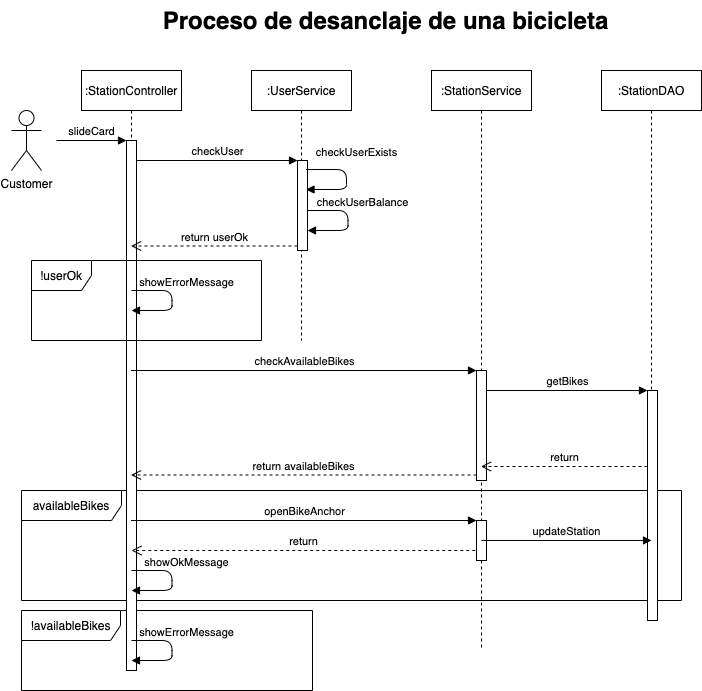

The diagram above was exported from draw.io. Its source (the exported page's mxGraphModel, read from the mxfile embedded in the PNG):
<mxGraphModel dx="1097" dy="897" grid="1" gridSize="10" guides="1" tooltips="1" connect="1" arrows="1" fold="1" page="1" pageScale="1" pageWidth="827" pageHeight="1169" math="0" shadow="0">
  <root>
    <mxCell id="0" />
    <mxCell id="1" parent="0" />
    <mxCell id="fyFZDhpU_vIe3ZJnhm4L-40" value="!availableBikes" style="shape=umlFrame;whiteSpace=wrap;html=1;width=99;height=30;" vertex="1" parent="1">
      <mxGeometry x="50" y="710" width="291" height="80" as="geometry" />
    </mxCell>
    <mxCell id="fyFZDhpU_vIe3ZJnhm4L-36" value="availableBikes" style="shape=umlFrame;whiteSpace=wrap;html=1;width=100;height=30;" vertex="1" parent="1">
      <mxGeometry x="50" y="590" width="660" height="110" as="geometry" />
    </mxCell>
    <mxCell id="fyFZDhpU_vIe3ZJnhm4L-4" value=":StationController" style="shape=umlLifeline;perimeter=lifelinePerimeter;whiteSpace=wrap;html=1;container=1;collapsible=0;recursiveResize=0;outlineConnect=0;" vertex="1" parent="1">
      <mxGeometry x="110" y="170" width="100" height="600" as="geometry" />
    </mxCell>
    <mxCell id="fyFZDhpU_vIe3ZJnhm4L-14" value="" style="html=1;points=[];perimeter=orthogonalPerimeter;" vertex="1" parent="fyFZDhpU_vIe3ZJnhm4L-4">
      <mxGeometry x="45" y="70" width="10" height="530" as="geometry" />
    </mxCell>
    <mxCell id="fyFZDhpU_vIe3ZJnhm4L-15" value="slideCard" style="html=1;verticalAlign=bottom;endArrow=block;entryX=0;entryY=0;" edge="1" target="fyFZDhpU_vIe3ZJnhm4L-14" parent="fyFZDhpU_vIe3ZJnhm4L-4">
      <mxGeometry relative="1" as="geometry">
        <mxPoint x="-25" y="70" as="sourcePoint" />
      </mxGeometry>
    </mxCell>
    <mxCell id="fyFZDhpU_vIe3ZJnhm4L-5" value=":StationService" style="shape=umlLifeline;perimeter=lifelinePerimeter;whiteSpace=wrap;html=1;container=1;collapsible=0;recursiveResize=0;outlineConnect=0;" vertex="1" parent="1">
      <mxGeometry x="460" y="170" width="100" height="580" as="geometry" />
    </mxCell>
    <mxCell id="fyFZDhpU_vIe3ZJnhm4L-22" value="" style="html=1;points=[];perimeter=orthogonalPerimeter;" vertex="1" parent="fyFZDhpU_vIe3ZJnhm4L-5">
      <mxGeometry x="45" y="300" width="10" height="110" as="geometry" />
    </mxCell>
    <mxCell id="fyFZDhpU_vIe3ZJnhm4L-37" value="" style="html=1;points=[];perimeter=orthogonalPerimeter;" vertex="1" parent="fyFZDhpU_vIe3ZJnhm4L-5">
      <mxGeometry x="45" y="450" width="10" height="40" as="geometry" />
    </mxCell>
    <mxCell id="fyFZDhpU_vIe3ZJnhm4L-7" value="Customer" style="shape=umlActor;verticalLabelPosition=bottom;verticalAlign=top;html=1;" vertex="1" parent="1">
      <mxGeometry x="40" y="210" width="30" height="60" as="geometry" />
    </mxCell>
    <mxCell id="fyFZDhpU_vIe3ZJnhm4L-9" value=":StationDAO" style="shape=umlLifeline;perimeter=lifelinePerimeter;whiteSpace=wrap;html=1;container=1;collapsible=0;recursiveResize=0;outlineConnect=0;" vertex="1" parent="1">
      <mxGeometry x="630" y="170" width="100" height="550" as="geometry" />
    </mxCell>
    <mxCell id="fyFZDhpU_vIe3ZJnhm4L-32" value="" style="html=1;points=[];perimeter=orthogonalPerimeter;" vertex="1" parent="fyFZDhpU_vIe3ZJnhm4L-9">
      <mxGeometry x="46" y="320" width="10" height="230" as="geometry" />
    </mxCell>
    <mxCell id="fyFZDhpU_vIe3ZJnhm4L-17" value=":UserService" style="shape=umlLifeline;perimeter=lifelinePerimeter;whiteSpace=wrap;html=1;container=1;collapsible=0;recursiveResize=0;outlineConnect=0;" vertex="1" parent="1">
      <mxGeometry x="280" y="170" width="100" height="270" as="geometry" />
    </mxCell>
    <mxCell id="fyFZDhpU_vIe3ZJnhm4L-19" value="" style="html=1;points=[];perimeter=orthogonalPerimeter;" vertex="1" parent="1">
      <mxGeometry x="326" y="260" width="10" height="90" as="geometry" />
    </mxCell>
    <mxCell id="fyFZDhpU_vIe3ZJnhm4L-20" value="checkUser" style="html=1;verticalAlign=bottom;endArrow=block;entryX=0;entryY=0;" edge="1" target="fyFZDhpU_vIe3ZJnhm4L-19" parent="1" source="fyFZDhpU_vIe3ZJnhm4L-14">
      <mxGeometry relative="1" as="geometry">
        <mxPoint x="256" y="260" as="sourcePoint" />
      </mxGeometry>
    </mxCell>
    <mxCell id="fyFZDhpU_vIe3ZJnhm4L-21" value="return userOk" style="html=1;verticalAlign=bottom;endArrow=open;dashed=1;endSize=8;exitX=0;exitY=0.95;" edge="1" source="fyFZDhpU_vIe3ZJnhm4L-19" parent="1" target="fyFZDhpU_vIe3ZJnhm4L-4">
      <mxGeometry relative="1" as="geometry">
        <mxPoint x="256" y="336" as="targetPoint" />
      </mxGeometry>
    </mxCell>
    <mxCell id="fyFZDhpU_vIe3ZJnhm4L-23" value="checkAvailableBikes" style="html=1;verticalAlign=bottom;endArrow=block;entryX=0;entryY=0;" edge="1" target="fyFZDhpU_vIe3ZJnhm4L-22" parent="1">
      <mxGeometry relative="1" as="geometry">
        <mxPoint x="159.5" y="470" as="sourcePoint" />
      </mxGeometry>
    </mxCell>
    <mxCell id="fyFZDhpU_vIe3ZJnhm4L-24" value="return availableBikes" style="html=1;verticalAlign=bottom;endArrow=open;dashed=1;endSize=8;exitX=0;exitY=0.95;" edge="1" source="fyFZDhpU_vIe3ZJnhm4L-22" parent="1">
      <mxGeometry relative="1" as="geometry">
        <mxPoint x="159.5" y="574.5" as="targetPoint" />
      </mxGeometry>
    </mxCell>
    <mxCell id="fyFZDhpU_vIe3ZJnhm4L-29" value="checkUserExists" style="html=1;verticalAlign=bottom;endArrow=block;" edge="1" parent="1">
      <mxGeometry x="-0.198" y="13" width="80" relative="1" as="geometry">
        <mxPoint x="334.5" y="269" as="sourcePoint" />
        <mxPoint x="334.5" y="289" as="targetPoint" />
        <Array as="points">
          <mxPoint x="375" y="269" />
          <mxPoint x="375" y="289" />
        </Array>
        <mxPoint x="-3" y="-9" as="offset" />
      </mxGeometry>
    </mxCell>
    <mxCell id="fyFZDhpU_vIe3ZJnhm4L-30" value="checkUserBalance" style="html=1;verticalAlign=bottom;endArrow=block;" edge="1" parent="1">
      <mxGeometry x="-0.198" y="14" width="80" relative="1" as="geometry">
        <mxPoint x="336" y="310" as="sourcePoint" />
        <mxPoint x="336" y="330" as="targetPoint" />
        <Array as="points">
          <mxPoint x="376.5" y="310" />
          <mxPoint x="376.5" y="330" />
        </Array>
        <mxPoint as="offset" />
      </mxGeometry>
    </mxCell>
    <mxCell id="fyFZDhpU_vIe3ZJnhm4L-33" value="getBikes" style="html=1;verticalAlign=bottom;endArrow=block;entryX=0;entryY=0;" edge="1" target="fyFZDhpU_vIe3ZJnhm4L-32" parent="1" source="fyFZDhpU_vIe3ZJnhm4L-22">
      <mxGeometry relative="1" as="geometry">
        <mxPoint x="520" y="490" as="sourcePoint" />
      </mxGeometry>
    </mxCell>
    <mxCell id="fyFZDhpU_vIe3ZJnhm4L-34" value="return" style="html=1;verticalAlign=bottom;endArrow=open;dashed=1;endSize=8;" edge="1" source="fyFZDhpU_vIe3ZJnhm4L-32" parent="1">
      <mxGeometry relative="1" as="geometry">
        <mxPoint x="509.5" y="566" as="targetPoint" />
      </mxGeometry>
    </mxCell>
    <mxCell id="fyFZDhpU_vIe3ZJnhm4L-38" value="openBikeAnchor" style="html=1;verticalAlign=bottom;endArrow=block;entryX=0;entryY=0;" edge="1" target="fyFZDhpU_vIe3ZJnhm4L-37" parent="1">
      <mxGeometry relative="1" as="geometry">
        <mxPoint x="159.5" y="620" as="sourcePoint" />
      </mxGeometry>
    </mxCell>
    <mxCell id="fyFZDhpU_vIe3ZJnhm4L-41" value="showErrorMessage" style="html=1;verticalAlign=bottom;endArrow=block;" edge="1" parent="1">
      <mxGeometry x="-0.198" y="14" width="80" relative="1" as="geometry">
        <mxPoint x="160" y="740" as="sourcePoint" />
        <mxPoint x="160" y="760" as="targetPoint" />
        <Array as="points">
          <mxPoint x="200.5" y="740" />
          <mxPoint x="200.5" y="760" />
        </Array>
        <mxPoint as="offset" />
      </mxGeometry>
    </mxCell>
    <mxCell id="fyFZDhpU_vIe3ZJnhm4L-42" value="showErrorMessage" style="html=1;verticalAlign=bottom;endArrow=block;" edge="1" parent="1">
      <mxGeometry x="-0.198" y="14" width="80" relative="1" as="geometry">
        <mxPoint x="160" y="390" as="sourcePoint" />
        <mxPoint x="160" y="410" as="targetPoint" />
        <Array as="points">
          <mxPoint x="200.5" y="390" />
          <mxPoint x="200.5" y="410" />
        </Array>
        <mxPoint as="offset" />
      </mxGeometry>
    </mxCell>
    <mxCell id="fyFZDhpU_vIe3ZJnhm4L-43" value="!userOk" style="shape=umlFrame;whiteSpace=wrap;html=1;" vertex="1" parent="1">
      <mxGeometry x="60" y="360" width="230" height="80" as="geometry" />
    </mxCell>
    <mxCell id="fyFZDhpU_vIe3ZJnhm4L-44" value="Proceso de desanclaje de una bicicleta" style="text;strokeColor=none;fillColor=none;html=1;fontSize=24;fontStyle=1;verticalAlign=middle;align=center;" vertex="1" parent="1">
      <mxGeometry x="364" y="100" width="100" height="40" as="geometry" />
    </mxCell>
    <mxCell id="fyFZDhpU_vIe3ZJnhm4L-45" value="return" style="html=1;verticalAlign=bottom;endArrow=open;dashed=1;endSize=8;exitX=0;exitY=0.95;" edge="1" parent="1">
      <mxGeometry relative="1" as="geometry">
        <mxPoint x="160" y="650" as="targetPoint" />
        <mxPoint x="503.75" y="650" as="sourcePoint" />
      </mxGeometry>
    </mxCell>
    <mxCell id="fyFZDhpU_vIe3ZJnhm4L-46" value="showOkMessage" style="html=1;verticalAlign=bottom;endArrow=block;" edge="1" parent="1">
      <mxGeometry x="-0.198" y="14" width="80" relative="1" as="geometry">
        <mxPoint x="160" y="670" as="sourcePoint" />
        <mxPoint x="160" y="690" as="targetPoint" />
        <Array as="points">
          <mxPoint x="200.5" y="670" />
          <mxPoint x="200.5" y="690" />
        </Array>
        <mxPoint as="offset" />
      </mxGeometry>
    </mxCell>
    <mxCell id="fyFZDhpU_vIe3ZJnhm4L-49" value="updateStation" style="html=1;verticalAlign=bottom;endArrow=block;entryX=0.4;entryY=0.652;entryDx=0;entryDy=0;entryPerimeter=0;exitX=0.5;exitY=0.499;exitDx=0;exitDy=0;exitPerimeter=0;" edge="1" parent="1" source="fyFZDhpU_vIe3ZJnhm4L-37" target="fyFZDhpU_vIe3ZJnhm4L-32">
      <mxGeometry width="80" relative="1" as="geometry">
        <mxPoint x="520" y="640" as="sourcePoint" />
        <mxPoint x="590" y="640" as="targetPoint" />
      </mxGeometry>
    </mxCell>
  </root>
</mxGraphModel>